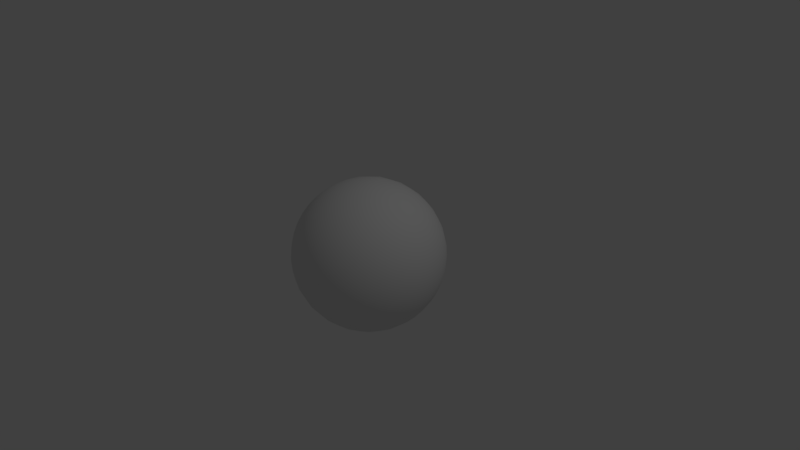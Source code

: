 # Source: HP_Particle.blend  (saved by Blender 2.79.0; exported with 4.5.12 LTS)
import bpy
from mathutils import Matrix  # noqa: F401  (used for matrix-valued properties, if any)

bpy.ops.wm.read_factory_settings(use_empty=True)
scene = bpy.context.scene
scene.name = 'Scene'

# ---- collections
col_collection_1 = bpy.data.collections.new('Collection 1'); scene.collection.children.link(col_collection_1)

# ---- world
world_world = bpy.data.worlds.new('World'); scene.world = world_world
world_world.color = (0.05088, 0.05088, 0.05088)
world_world.use_sun_shadow = False
world_world.sun_shadow_jitter_overblur = 0.0
world_world.cycles.sampling_method = 'MANUAL'

# ---- cameras
cam_camera = bpy.data.cameras.new('Camera')
cam_camera.clip_end = 100.0
cam_camera.lens = 35.0
cam_camera.sensor_width = 32.0
cam_camera.sensor_height = 18.0
cam_camera.ortho_scale = 7.314
cam_camera.dof.focus_distance = 0.0
cam_camera.dof.aperture_fstop = 128.0

# ---- lights
light_lamp = bpy.data.lights.new('Lamp', 'POINT')
light_lamp.transmission_factor = 0.0
light_lamp.cutoff_distance = 30.0
light_lamp.energy = 100.0
light_lamp.shadow_buffer_clip_start = 1.001
light_lamp.shadow_soft_size = 0.1
light_lamp.shadow_maximum_resolution = 0.006
light_lamp.use_absolute_resolution = True

# ---- meshes
me_sphere = bpy.data.meshes.new('Sphere')
me_sphere.from_pydata([(0.9808, 0.1951, 5.96e-08), (0.9239, 0.3827, 5.96e-08), (0.8315, 0.5556, 5.96e-08), (0.7071, 0.7071, 5.96e-08), (0.5556, 0.8315, 5.96e-08), (0.3827, 0.9239, 8.941e-08), (0.1951, 0.9808, 8.941e-08), (1.759e-07, 1.0, 9.995e-08), (-0.1951, 0.9808, 1.043e-07), (-0.8315, 0.5556, 1.192e-07), (0.9808, 0.1913, -0.03806), (0.9239, 0.3753, -0.07466), (0.8315, 0.5449, -0.1084), (0.7071, 0.6935, -0.1379), (0.5556, 0.8155, -0.1622), (0.3827, 0.9061, -0.1802), (0.1951, 0.9619, -0.1913), (1.639e-07, 0.9808, -0.1951), (-0.1951, 0.9619, -0.1913), (-0.3827, 0.9061, -0.1802), (-0.5556, 0.8155, -0.1622), (-0.7071, 0.6935, -0.1379), (-0.8315, 0.5449, -0.1084), (-0.9239, 0.3753, -0.07466), (-0.9808, 0.1913, -0.03806), (0.9808, 0.1802, -0.07466), (0.9239, 0.3536, -0.1464), (0.8315, 0.5133, -0.2126), (0.7071, 0.6533, -0.2706), (0.5556, 0.7682, -0.3182), (0.3827, 0.8536, -0.3536), (0.1951, 0.9061, -0.3753), (1.49e-07, 0.9239, -0.3827), (-0.1951, 0.9061, -0.3753), (-0.3827, 0.8536, -0.3536), (-0.5556, 0.7682, -0.3182), (-0.7071, 0.6533, -0.2706), (-0.8315, 0.5133, -0.2126), (-0.9239, 0.3536, -0.1464), (-0.9808, 0.1802, -0.07466), (0.9808, 0.1622, -0.1084), (0.9239, 0.3182, -0.2126), (0.8315, 0.4619, -0.3087), (0.7071, 0.5879, -0.3928), (0.5556, 0.6913, -0.4619), (0.3827, 0.7682, -0.5133), (0.1951, 0.8155, -0.5449), (1.788e-07, 0.8315, -0.5556), (-0.1951, 0.8155, -0.5449), (-0.3827, 0.7682, -0.5133), (-0.5556, 0.6913, -0.4619), (-0.7071, 0.5879, -0.3928), (-0.8315, 0.4619, -0.3087), (-0.9239, 0.3182, -0.2126), (-0.9808, 0.1622, -0.1084), (0.9808, 0.1379, -0.1379), (0.9239, 0.2706, -0.2706), (0.8315, 0.3928, -0.3928), (0.7071, 0.5, -0.5), (0.5556, 0.5879, -0.5879), (0.3827, 0.6533, -0.6533), (0.1951, 0.6935, -0.6935), (1.192e-07, 0.7071, -0.7071), (-0.1951, 0.6935, -0.6935), (-0.3827, 0.6533, -0.6533), (-0.5556, 0.5879, -0.5879), (-0.7071, 0.5, -0.5), (-0.8315, 0.3928, -0.3928), (-0.9239, 0.2706, -0.2706), (-0.9808, 0.1379, -0.1379), (0.9808, 0.1084, -0.1622), (0.9239, 0.2126, -0.3182), (0.8315, 0.3087, -0.4619), (0.7071, 0.3928, -0.5879), (0.5556, 0.4619, -0.6913), (0.3827, 0.5133, -0.7682), (0.1951, 0.5449, -0.8155), (1.192e-07, 0.5556, -0.8315), (-0.1951, 0.5449, -0.8155), (-0.3827, 0.5133, -0.7682), (-0.5556, 0.4619, -0.6913), (-0.7071, 0.3928, -0.5879), (-0.8315, 0.3087, -0.4619), (-0.9239, 0.2126, -0.3182), (-0.9808, 0.1084, -0.1622), (0.9808, 0.07466, -0.1802), (0.9239, 0.1464, -0.3536), (0.8315, 0.2126, -0.5133), (0.7071, 0.2706, -0.6533), (0.5556, 0.3182, -0.7682), (0.3827, 0.3536, -0.8536), (0.1951, 0.3753, -0.9061), (1.192e-07, 0.3827, -0.9239), (-0.1951, 0.3753, -0.9061), (-0.3827, 0.3536, -0.8536), (-0.5556, 0.3182, -0.7682), (-0.7071, 0.2706, -0.6533), (-0.8315, 0.2126, -0.5133), (-0.9239, 0.1464, -0.3536), (-0.9808, 0.07466, -0.1802), (0.9808, 0.03806, -0.1913), (0.9239, 0.07466, -0.3753), (0.8315, 0.1084, -0.5449), (0.7071, 0.1379, -0.6935), (0.5556, 0.1622, -0.8155), (0.3827, 0.1802, -0.9061), (0.1951, 0.1913, -0.9619), (1.192e-07, 0.1951, -0.9808), (-0.1951, 0.1913, -0.9619), (-0.3827, 0.1802, -0.9061), (-0.5556, 0.1622, -0.8155), (-0.7071, 0.1379, -0.6935), (-0.8315, 0.1084, -0.5449), (-0.9239, 0.07466, -0.3753), (-0.9808, 0.03806, -0.1913), (0.9808, -3.266e-07, -0.1951), (0.9239, -3.192e-07, -0.3827), (0.8315, -3.117e-07, -0.5556), (0.7071, -3.192e-07, -0.7071), (0.5556, -3.341e-07, -0.8315), (0.3827, -2.745e-07, -0.9239), (0.1951, -3.937e-07, -0.9808), (1.192e-07, -3.788e-07, -1.0), (-0.1951, -3.937e-07, -0.9808), (-0.3827, -2.298e-07, -0.9239), (-0.5556, -3.341e-07, -0.8315), (-0.7071, -3.192e-07, -0.7071), (-0.8315, -3.415e-07, -0.5556), (-0.9239, -3.043e-07, -0.3827), (-0.9808, -3.08e-07, -0.1951), (0.9808, -0.03806, -0.1913), (0.9239, -0.07466, -0.3753), (0.8315, -0.1084, -0.5449), (0.7071, -0.138, -0.6935), (0.5556, -0.1622, -0.8155), (0.3827, -0.1802, -0.9061), (0.1951, -0.1913, -0.9619), (1.192e-07, -0.1951, -0.9808), (-0.1951, -0.1913, -0.9619), (-0.3827, -0.1802, -0.9061), (-0.5556, -0.1622, -0.8155), (-0.7071, -0.138, -0.6935), (-0.8315, -0.1084, -0.5449), (-0.9239, -0.07466, -0.3753), (-0.9808, -0.03806, -0.1913), (0.9808, -0.07466, -0.1802), (0.9239, -0.1464, -0.3536), (0.8315, -0.2126, -0.5133), (0.7071, -0.2706, -0.6533), (0.5556, -0.3182, -0.7682), (0.3827, -0.3536, -0.8536), (0.1951, -0.3753, -0.9061), (1.192e-07, -0.3827, -0.9239), (-0.1951, -0.3753, -0.9061), (-0.3827, -0.3536, -0.8536), (-0.5556, -0.3182, -0.7682), (-0.7071, -0.2706, -0.6533), (-0.8315, -0.2126, -0.5133), (-0.9239, -0.1464, -0.3536), (-0.9808, -0.07466, -0.1802), (0.9808, -0.1084, -0.1622), (0.9239, -0.2126, -0.3182), (0.8315, -0.3087, -0.4619), (0.7071, -0.3928, -0.5879), (0.5556, -0.4619, -0.6913), (0.3827, -0.5133, -0.7682), (0.1951, -0.5449, -0.8155), (1.192e-07, -0.5556, -0.8315), (-0.1951, -0.5449, -0.8155), (-0.3827, -0.5133, -0.7682), (-0.5556, -0.4619, -0.6913), (-0.7071, -0.3928, -0.5879), (-0.8315, -0.3087, -0.4619), (-0.9239, -0.2126, -0.3182), (-0.9808, -0.1084, -0.1622), (0.9808, -0.138, -0.1379), (0.9239, -0.2706, -0.2706), (0.8315, -0.3928, -0.3928), (0.7071, -0.5, -0.5), (0.5556, -0.5879, -0.5879), (0.3827, -0.6533, -0.6533), (0.1951, -0.6935, -0.6935), (1.192e-07, -0.7071, -0.7071), (-0.1951, -0.6935, -0.6935), (-0.3827, -0.6533, -0.6533), (-0.5556, -0.5879, -0.5879), (-0.7071, -0.5, -0.5), (-0.8315, -0.3928, -0.3928), (-0.9239, -0.2706, -0.2706), (-0.9808, -0.138, -0.1379), (0.9808, -0.1622, -0.1084), (0.9239, -0.3182, -0.2126), (0.8315, -0.4619, -0.3087), (0.7071, -0.5879, -0.3928), (0.5556, -0.6913, -0.4619), (0.3827, -0.7682, -0.5133), (0.1951, -0.8155, -0.5449), (1.788e-07, -0.8315, -0.5556), (-0.1951, -0.8155, -0.5449), (-0.3827, -0.7682, -0.5133), (-0.5556, -0.6913, -0.4619), (-0.7071, -0.5879, -0.3928), (-0.8315, -0.4619, -0.3087), (-0.9239, -0.3182, -0.2126), (-0.9808, -0.1622, -0.1084), (-1.0, -3.258e-07, 1.192e-07), (0.9808, -0.1802, -0.07466), (0.9239, -0.3536, -0.1464), (0.8315, -0.5133, -0.2126), (0.7071, -0.6533, -0.2706), (0.5556, -0.7682, -0.3182), (0.3827, -0.8536, -0.3536), (0.1951, -0.9061, -0.3753), (1.49e-07, -0.9239, -0.3827), (-0.1951, -0.9061, -0.3753), (-0.3827, -0.8536, -0.3536), (-0.5556, -0.7682, -0.3182), (-0.7071, -0.6533, -0.2706), (-0.8315, -0.5133, -0.2126), (-0.9239, -0.3536, -0.1464), (-0.9808, -0.1802, -0.07466), (0.9808, -0.1913, -0.03806), (0.9239, -0.3753, -0.07466), (0.8315, -0.5449, -0.1084), (0.7071, -0.6935, -0.1379), (0.5556, -0.8155, -0.1622), (0.3827, -0.9061, -0.1802), (0.1951, -0.9619, -0.1913), (1.639e-07, -0.9808, -0.1951), (-0.1951, -0.9619, -0.1913), (-0.3827, -0.9061, -0.1802), (-0.5556, -0.8155, -0.1622), (-0.7071, -0.6935, -0.1379), (-0.8315, -0.5449, -0.1084), (-0.9239, -0.3753, -0.07466), (-0.9808, -0.1913, -0.03806), (0.9808, -0.1951, 5.96e-08), (0.9239, -0.3827, 0.0), (0.8315, -0.5556, 5.96e-08), (0.7071, -0.7071, 1.192e-07), (0.5556, -0.8315, 1.788e-07), (0.3827, -0.9239, 2.98e-08), (0.1951, -0.9808, 1.788e-07), (1.759e-07, -1.0, 2.003e-07), (-0.1951, -0.9808, 1.937e-07), (-0.3827, -0.9239, 5.96e-08), (-0.5556, -0.8315, 2.384e-07), (-0.7071, -0.7071, 1.788e-07), (-0.8315, -0.5556, 1.192e-07), (-0.9239, -0.3827, 1.192e-07), (-0.9808, -0.1951, 1.192e-07), (0.9808, -0.1913, 0.03806), (0.9239, -0.3753, 0.07466), (0.8315, -0.5449, 0.1084), (0.7071, -0.6935, 0.1379), (0.5556, -0.8155, 0.1622), (0.3827, -0.9061, 0.1802), (0.1951, -0.9619, 0.1913), (1.788e-07, -0.9808, 0.1951), (-0.1951, -0.9619, 0.1913), (-0.3827, -0.9061, 0.1802), (-0.5556, -0.8155, 0.1622), (-0.7071, -0.6935, 0.1379), (-0.8315, -0.5449, 0.1084), (-0.9239, -0.3753, 0.07466), (-0.9808, -0.1913, 0.03806), (0.9808, -0.1802, 0.07466), (0.9239, -0.3536, 0.1464), (0.8315, -0.5133, 0.2126), (0.7071, -0.6533, 0.2706), (0.5556, -0.7682, 0.3182), (0.3827, -0.8536, 0.3536), (0.1951, -0.9061, 0.3753), (1.788e-07, -0.9239, 0.3827), (-0.1951, -0.9061, 0.3753), (-0.3827, -0.8536, 0.3536), (-0.5556, -0.7682, 0.3182), (-0.7071, -0.6533, 0.2706), (-0.8315, -0.5133, 0.2126), (-0.9239, -0.3536, 0.1464), (-0.9808, -0.1802, 0.07466), (0.9808, -0.1622, 0.1084), (0.9239, -0.3182, 0.2126), (0.8315, -0.4619, 0.3087), (0.7071, -0.5879, 0.3928), (0.5556, -0.6913, 0.4619), (0.3827, -0.7682, 0.5133), (0.1951, -0.8155, 0.5449), (1.788e-07, -0.8315, 0.5556), (-0.1951, -0.8155, 0.5449), (-0.3827, -0.7682, 0.5133), (-0.5556, -0.6913, 0.4619), (-0.7071, -0.5879, 0.3928), (-0.8315, -0.4619, 0.3087), (-0.9239, -0.3182, 0.2126), (-0.9808, -0.1622, 0.1084), (1.0, -5.562e-07, 2.98e-07), (0.9808, -0.138, 0.1379), (0.9239, -0.2706, 0.2706), (0.8315, -0.3928, 0.3928), (0.7071, -0.5, 0.5), (0.5556, -0.5879, 0.5879), (0.3827, -0.6533, 0.6533), (0.1951, -0.6935, 0.6935), (1.788e-07, -0.7071, 0.7071), (-0.1951, -0.6935, 0.6935), (-0.3827, -0.6533, 0.6533), (-0.5556, -0.5879, 0.5879), (-0.7071, -0.5, 0.5), (-0.8315, -0.3928, 0.3928), (-0.9239, -0.2706, 0.2706), (-0.9808, -0.1379, 0.1379), (0.9808, -0.1084, 0.1622), (0.9239, -0.2126, 0.3182), (0.8315, -0.3087, 0.4619), (0.7071, -0.3928, 0.5879), (0.5556, -0.4619, 0.6913), (0.3827, -0.5133, 0.7682), (0.1951, -0.5449, 0.8155), (2.384e-07, -0.5556, 0.8315), (-0.1951, -0.5449, 0.8155), (-0.3827, -0.5133, 0.7682), (-0.5556, -0.4619, 0.6913), (-0.7071, -0.3928, 0.5879), (-0.8315, -0.3087, 0.4619), (-0.9239, -0.2126, 0.3182), (-0.9808, -0.1084, 0.1622), (0.9808, -0.07466, 0.1802), (0.9239, -0.1464, 0.3536), (0.8315, -0.2126, 0.5133), (0.7071, -0.2706, 0.6533), (0.5556, -0.3182, 0.7682), (0.3827, -0.3536, 0.8536), (0.1951, -0.3753, 0.9061), (2.384e-07, -0.3827, 0.9239), (-0.1951, -0.3753, 0.9061), (-0.3827, -0.3536, 0.8536), (-0.5556, -0.3182, 0.7682), (-0.7071, -0.2706, 0.6533), (-0.8315, -0.2126, 0.5133), (-0.9239, -0.1464, 0.3536), (-0.9808, -0.07466, 0.1802), (0.9808, -0.03806, 0.1913), (0.9239, -0.07466, 0.3753), (0.8315, -0.1084, 0.5449), (0.7071, -0.1379, 0.6935), (0.5556, -0.1622, 0.8155), (0.3827, -0.1802, 0.9061), (0.1951, -0.1913, 0.9619), (2.384e-07, -0.1951, 0.9808), (-0.1951, -0.1913, 0.9619), (-0.3827, -0.1802, 0.9061), (-0.5556, -0.1622, 0.8155), (-0.7071, -0.1379, 0.6935), (-0.8315, -0.1084, 0.5449), (-0.9239, -0.07466, 0.3753), (-0.9808, -0.03806, 0.1913), (0.9808, -3.117e-07, 0.1951), (0.9239, -2.819e-07, 0.3827), (0.8315, -2.819e-07, 0.5556), (0.7071, -1.851e-07, 0.7071), (0.5556, -1.404e-07, 0.8315), (0.3827, -3.192e-07, 0.9239), (0.1951, -9.567e-08, 0.9808), (1.788e-07, -1.404e-07, 1.0), (-0.1951, -9.567e-08, 0.9808), (-0.3827, -3.192e-07, 0.9239), (-0.5556, -1.404e-07, 0.8315), (-0.7071, -1.851e-07, 0.7071), (-0.8315, -2.596e-07, 0.5556), (-0.9239, -2.521e-07, 0.3827), (-0.9808, -3.155e-07, 0.1951), (0.9808, 0.03806, 0.1913), (0.9239, 0.07466, 0.3753), (0.8315, 0.1084, 0.5449), (0.7071, 0.1379, 0.6935), (0.5556, 0.1622, 0.8155), (0.3827, 0.1802, 0.9061), (0.1951, 0.1913, 0.9619), (2.384e-07, 0.1951, 0.9808), (-0.1951, 0.1913, 0.9619), (-0.3827, 0.1802, 0.9061), (-0.5556, 0.1622, 0.8155), (-0.7071, 0.1379, 0.6935), (-0.8315, 0.1084, 0.5449), (-0.9239, 0.07466, 0.3753), (-0.9808, 0.03806, 0.1913), (0.9808, 0.07466, 0.1802), (0.9239, 0.1464, 0.3536), (0.8315, 0.2126, 0.5133), (0.7071, 0.2706, 0.6533), (0.5556, 0.3182, 0.7682), (0.3827, 0.3536, 0.8536), (0.1951, 0.3753, 0.9061), (2.384e-07, 0.3827, 0.9239), (-0.1951, 0.3753, 0.9061), (-0.3827, 0.3536, 0.8536), (-0.5556, 0.3182, 0.7682), (-0.7071, 0.2706, 0.6533), (-0.8315, 0.2126, 0.5133), (-0.9239, 0.1464, 0.3536), (-0.9808, 0.07466, 0.1802), (0.9808, 0.1084, 0.1622), (0.9239, 0.2126, 0.3182), (0.8315, 0.3087, 0.4619), (0.7071, 0.3928, 0.5879), (0.5556, 0.4619, 0.6913), (0.3827, 0.5133, 0.7682), (0.1951, 0.5449, 0.8155), (2.384e-07, 0.5556, 0.8315), (-0.1951, 0.5449, 0.8155), (-0.3827, 0.5133, 0.7682), (-0.5556, 0.4619, 0.6913), (-0.7071, 0.3928, 0.5879), (-0.8315, 0.3087, 0.4619), (-0.9239, 0.2126, 0.3182), (-0.9808, 0.1084, 0.1622), (0.9808, 0.1379, 0.1379), (0.9239, 0.2706, 0.2706), (0.8315, 0.3928, 0.3928), (0.7071, 0.5, 0.5), (0.5556, 0.5879, 0.5879), (0.3827, 0.6533, 0.6533), (0.1951, 0.6935, 0.6935), (1.788e-07, 0.7071, 0.7071), (-0.1951, 0.6935, 0.6935), (-0.3827, 0.6533, 0.6533), (-0.5556, 0.5879, 0.5879), (-0.7071, 0.5, 0.5), (-0.8315, 0.3928, 0.3928), (-0.9239, 0.2706, 0.2706), (-0.9808, 0.1379, 0.1379), (0.9808, 0.1622, 0.1084), (0.9239, 0.3182, 0.2126), (0.8315, 0.4619, 0.3087), (0.7071, 0.5879, 0.3928), (0.5556, 0.6913, 0.4619), (0.3827, 0.7682, 0.5133), (0.1951, 0.8155, 0.5449), (1.788e-07, 0.8315, 0.5556), (-0.1951, 0.8155, 0.5449), (-0.3827, 0.7682, 0.5133), (-0.5556, 0.6913, 0.4619), (-0.7071, 0.5879, 0.3928), (-0.8315, 0.4619, 0.3087), (-0.9239, 0.3182, 0.2126), (-0.9808, 0.1622, 0.1084), (0.9808, 0.1802, 0.07466), (0.9239, 0.3536, 0.1464), (0.8315, 0.5133, 0.2126), (0.7071, 0.6533, 0.2706), (0.5556, 0.7682, 0.3182), (0.3827, 0.8536, 0.3536), (0.1951, 0.9061, 0.3753), (1.788e-07, 0.9239, 0.3827), (-0.1951, 0.9061, 0.3753), (-0.3827, 0.8536, 0.3536), (-0.5556, 0.7682, 0.3182), (-0.7071, 0.6533, 0.2706), (-0.8315, 0.5133, 0.2126), (-0.9239, 0.3536, 0.1464), (-0.9808, 0.1802, 0.07466), (0.9808, 0.1913, 0.03806), (0.9239, 0.3753, 0.07466), (0.8315, 0.5449, 0.1084), (0.7071, 0.6935, 0.1379), (0.5556, 0.8155, 0.1622), (0.3827, 0.9061, 0.1802), (0.1951, 0.9619, 0.1913), (1.788e-07, 0.9808, 0.1951), (-0.1951, 0.9619, 0.1913), (-0.3827, 0.9061, 0.1802), (-0.5556, 0.8155, 0.1622), (-0.7071, 0.6935, 0.1379), (-0.8315, 0.5449, 0.1084), (-0.9239, 0.3753, 0.07466), (-0.9808, 0.1913, 0.03806), (-0.3827, 0.9239, 5.96e-08), (-0.5556, 0.8315, -1.192e-07), (-0.7071, 0.7071, 0.0), (-0.9239, 0.3827, 5.96e-08), (-0.9808, 0.1951, 1.192e-07), (-0.1641, -0.1641, 0.1641), (0.1641, -0.1641, 0.1641), (-0.1641, 0.1641, 0.1641), (0.1641, 0.1641, 0.1641), (-0.1641, -0.1641, -0.1641), (0.1641, -0.1641, -0.1641), (-0.1641, 0.1641, -0.1641), (0.1641, 0.1641, -0.1641), (-0.8203, 0.1641, 0.1641), (-0.8203, -0.1641, 0.1641), (0.8203, -0.1641, 0.1641), (0.8203, 0.1641, 0.1641), (-0.8203, 0.1641, -0.1641), (0.8203, 0.1641, -0.1641), (-0.8203, -0.1641, -0.1641), (0.8203, -0.1641, -0.1641), (-0.1641, -0.8203, 0.1641), (0.1641, -0.8203, 0.1641), (0.1641, 0.8203, 0.1641), (-0.1641, 0.8203, 0.1641), (-0.1641, 0.8203, -0.1641), (0.1641, 0.8203, -0.1641), (0.1641, -0.8203, -0.1641), (-0.1641, -0.8203, -0.1641)], [], [(4, 3, 13, 14), (9, 479, 21, 22), (5, 4, 14, 15), (480, 9, 22, 23), (6, 5, 15, 16), (481, 480, 23, 24), (7, 6, 16, 17), (0, 296, 10), (205, 481, 24), (8, 7, 17, 18), (1, 0, 10, 11), (477, 8, 18, 19), (2, 1, 11, 12), (478, 477, 19, 20), (3, 2, 12, 13), (479, 478, 20, 21), (13, 12, 27, 28), (21, 20, 35, 36), (14, 13, 28, 29), (22, 21, 36, 37), (15, 14, 29, 30), (23, 22, 37, 38), (16, 15, 30, 31), (24, 23, 38, 39), (17, 16, 31, 32), (10, 296, 25), (205, 24, 39), (18, 17, 32, 33), (11, 10, 25, 26), (19, 18, 33, 34), (12, 11, 26, 27), (20, 19, 34, 35), (32, 31, 46, 47), (25, 296, 40), (205, 39, 54), (33, 32, 47, 48), (26, 25, 40, 41), (34, 33, 48, 49), (27, 26, 41, 42), (35, 34, 49, 50), (28, 27, 42, 43), (36, 35, 50, 51), (29, 28, 43, 44), (37, 36, 51, 52), (30, 29, 44, 45), (38, 37, 52, 53), (31, 30, 45, 46), (39, 38, 53, 54), (51, 50, 65, 66), (44, 43, 58, 59), (52, 51, 66, 67), (45, 44, 59, 60), (53, 52, 67, 68), (46, 45, 60, 61), (54, 53, 68, 69), (47, 46, 61, 62), (40, 296, 55), (205, 54, 69), (48, 47, 62, 63), (41, 40, 55, 56), (49, 48, 63, 64), (42, 41, 56, 57), (50, 49, 64, 65), (43, 42, 57, 58), (55, 296, 70), (205, 69, 84), (63, 62, 77, 78), (56, 55, 70, 71), (64, 63, 78, 79), (57, 56, 71, 72), (65, 64, 79, 80), (58, 57, 72, 73), (66, 65, 80, 81), (59, 58, 73, 74), (67, 66, 81, 82), (60, 59, 74, 75), (68, 67, 82, 83), (61, 60, 75, 76), (69, 68, 83, 84), (62, 61, 76, 77), (74, 73, 88, 89), (82, 81, 96, 97), (75, 74, 89, 90), (83, 82, 97, 98), (76, 75, 90, 91), (84, 83, 98, 99), (77, 76, 91, 92), (70, 296, 85), (205, 84, 99), (78, 77, 92, 93), (71, 70, 85, 86), (79, 78, 93, 94), (72, 71, 86, 87), (80, 79, 94, 95), (73, 72, 87, 88), (81, 80, 95, 96), (93, 92, 107, 108), (86, 85, 100, 101), (94, 93, 108, 109), (87, 86, 101, 102), (95, 94, 109, 110), (88, 87, 102, 103), (96, 95, 110, 111), (89, 88, 103, 104), (97, 96, 111, 112), (90, 89, 104, 105), (98, 97, 112, 113), (91, 90, 105, 106), (99, 98, 113, 114), (92, 91, 106, 107), (85, 296, 100), (205, 99, 114), (112, 111, 126, 127), (105, 104, 119, 120), (113, 112, 127, 128), (106, 105, 120, 121), (114, 113, 128, 129), (107, 106, 121, 122), (100, 296, 115), (205, 114, 129), (108, 107, 122, 123), (101, 100, 115, 116), (109, 108, 123, 124), (102, 101, 116, 117), (110, 109, 124, 125), (103, 102, 117, 118), (111, 110, 125, 126), (104, 103, 118, 119), (124, 123, 138, 139), (117, 116, 131, 132), (125, 124, 139, 140), (118, 117, 132, 133), (126, 125, 140, 141), (119, 118, 133, 134), (127, 126, 141, 142), (120, 119, 134, 135), (128, 127, 142, 143), (121, 120, 135, 136), (129, 128, 143, 144), (122, 121, 136, 137), (115, 296, 130), (205, 129, 144), (123, 122, 137, 138), (116, 115, 130, 131), (143, 142, 157, 158), (136, 135, 150, 151), (144, 143, 158, 159), (137, 136, 151, 152), (130, 296, 145), (205, 144, 159), (138, 137, 152, 153), (131, 130, 145, 146), (139, 138, 153, 154), (132, 131, 146, 147), (140, 139, 154, 155), (133, 132, 147, 148), (141, 140, 155, 156), (134, 133, 148, 149), (142, 141, 156, 157), (135, 134, 149, 150), (147, 146, 161, 162), (155, 154, 169, 170), (148, 147, 162, 163), (156, 155, 170, 171), (149, 148, 163, 164), (157, 156, 171, 172), (150, 149, 164, 165), (158, 157, 172, 173), (151, 150, 165, 166), (159, 158, 173, 174), (152, 151, 166, 167), (145, 296, 160), (205, 159, 174), (153, 152, 167, 168), (146, 145, 160, 161), (154, 153, 168, 169), (166, 165, 180, 181), (174, 173, 188, 189), (167, 166, 181, 182), (160, 296, 175), (205, 174, 189), (168, 167, 182, 183), (161, 160, 175, 176), (169, 168, 183, 184), (162, 161, 176, 177), (170, 169, 184, 185), (163, 162, 177, 178), (171, 170, 185, 186), (164, 163, 178, 179), (172, 171, 186, 187), (165, 164, 179, 180), (173, 172, 187, 188), (185, 184, 199, 200), (178, 177, 192, 193), (186, 185, 200, 201), (179, 178, 193, 194), (187, 186, 201, 202), (180, 179, 194, 195), (188, 187, 202, 203), (181, 180, 195, 196), (189, 188, 203, 204), (182, 181, 196, 197), (175, 296, 190), (205, 189, 204), (183, 182, 197, 198), (176, 175, 190, 191), (184, 183, 198, 199), (177, 176, 191, 192), (204, 203, 219, 220), (197, 196, 212, 213), (190, 296, 206), (205, 204, 220), (198, 197, 213, 214), (191, 190, 206, 207), (199, 198, 214, 215), (192, 191, 207, 208), (200, 199, 215, 216), (193, 192, 208, 209), (201, 200, 216, 217), (194, 193, 209, 210), (202, 201, 217, 218), (195, 194, 210, 211), (203, 202, 218, 219), (196, 195, 211, 212), (209, 208, 223, 224), (217, 216, 231, 232), (210, 209, 224, 225), (218, 217, 232, 233), (211, 210, 225, 226), (219, 218, 233, 234), (212, 211, 226, 227), (220, 219, 234, 235), (213, 212, 227, 228), (206, 296, 221), (205, 220, 235), (214, 213, 228, 229), (207, 206, 221, 222), (215, 214, 229, 230), (208, 207, 222, 223), (216, 215, 230, 231), (228, 227, 242, 243), (221, 296, 236), (205, 235, 250), (229, 228, 243, 244), (222, 221, 236, 237), (230, 229, 244, 245), (223, 222, 237, 238), (231, 230, 245, 246), (224, 223, 238, 239), (232, 231, 246, 247), (225, 224, 239, 240), (233, 232, 247, 248), (226, 225, 240, 241), (234, 233, 248, 249), (227, 226, 241, 242), (235, 234, 249, 250), (247, 246, 261, 262), (240, 239, 254, 255), (248, 247, 262, 263), (241, 240, 255, 256), (249, 248, 263, 264), (242, 241, 256, 257), (250, 249, 264, 265), (243, 242, 257, 258), (236, 296, 251), (205, 250, 265), (244, 243, 258, 259), (237, 236, 251, 252), (245, 244, 259, 260), (238, 237, 252, 253), (246, 245, 260, 261), (239, 238, 253, 254), (205, 265, 280), (259, 258, 273, 274), (252, 251, 266, 267), (260, 259, 274, 275), (253, 252, 267, 268), (261, 260, 275, 276), (254, 253, 268, 269), (262, 261, 276, 277), (255, 254, 269, 270), (263, 262, 277, 278), (256, 255, 270, 271), (264, 263, 278, 279), (257, 256, 271, 272), (265, 264, 279, 280), (258, 257, 272, 273), (251, 296, 266), (278, 277, 292, 293), (271, 270, 285, 286), (279, 278, 293, 294), (272, 271, 286, 287), (280, 279, 294, 295), (273, 272, 287, 288), (266, 296, 281), (205, 280, 295), (274, 273, 288, 289), (267, 266, 281, 282), (275, 274, 289, 290), (268, 267, 282, 283), (276, 275, 290, 291), (269, 268, 283, 284), (277, 276, 291, 292), (270, 269, 284, 285), (282, 281, 297, 298), (290, 289, 305, 306), (283, 282, 298, 299), (291, 290, 306, 307), (284, 283, 299, 300), (292, 291, 307, 308), (285, 284, 300, 301), (293, 292, 308, 309), (286, 285, 301, 302), (294, 293, 309, 310), (287, 286, 302, 303), (295, 294, 310, 311), (288, 287, 303, 304), (281, 296, 297), (205, 295, 311), (289, 288, 304, 305), (302, 301, 316, 317), (310, 309, 324, 325), (303, 302, 317, 318), (311, 310, 325, 326), (304, 303, 318, 319), (297, 296, 312), (205, 311, 326), (305, 304, 319, 320), (298, 297, 312, 313), (306, 305, 320, 321), (299, 298, 313, 314), (307, 306, 321, 322), (300, 299, 314, 315), (308, 307, 322, 323), (301, 300, 315, 316), (309, 308, 323, 324), (321, 320, 335, 336), (314, 313, 328, 329), (322, 321, 336, 337), (315, 314, 329, 330), (323, 322, 337, 338), (316, 315, 330, 331), (324, 323, 338, 339), (317, 316, 331, 332), (325, 324, 339, 340), (318, 317, 332, 333), (326, 325, 340, 341), (319, 318, 333, 334), (312, 296, 327), (205, 326, 341), (320, 319, 334, 335), (313, 312, 327, 328), (340, 339, 354, 355), (333, 332, 347, 348), (341, 340, 355, 356), (334, 333, 348, 349), (327, 296, 342), (205, 341, 356), (335, 334, 349, 350), (328, 327, 342, 343), (336, 335, 350, 351), (329, 328, 343, 344), (337, 336, 351, 352), (330, 329, 344, 345), (338, 337, 352, 353), (331, 330, 345, 346), (339, 338, 353, 354), (332, 331, 346, 347), (344, 343, 358, 359), (352, 351, 366, 367), (345, 344, 359, 360), (353, 352, 367, 368), (346, 345, 360, 361), (354, 353, 368, 369), (347, 346, 361, 362), (355, 354, 369, 370), (348, 347, 362, 363), (356, 355, 370, 371), (349, 348, 363, 364), (342, 296, 357), (205, 356, 371), (350, 349, 364, 365), (343, 342, 357, 358), (351, 350, 365, 366), (363, 362, 377, 378), (371, 370, 385, 386), (364, 363, 378, 379), (357, 296, 372), (205, 371, 386), (365, 364, 379, 380), (358, 357, 372, 373), (366, 365, 380, 381), (359, 358, 373, 374), (367, 366, 381, 382), (360, 359, 374, 375), (368, 367, 382, 383), (361, 360, 375, 376), (369, 368, 383, 384), (362, 361, 376, 377), (370, 369, 384, 385), (382, 381, 396, 397), (375, 374, 389, 390), (383, 382, 397, 398), (376, 375, 390, 391), (384, 383, 398, 399), (377, 376, 391, 392), (385, 384, 399, 400), (378, 377, 392, 393), (386, 385, 400, 401), (379, 378, 393, 394), (372, 296, 387), (205, 386, 401), (380, 379, 394, 395), (373, 372, 387, 388), (381, 380, 395, 396), (374, 373, 388, 389), (401, 400, 415, 416), (394, 393, 408, 409), (387, 296, 402), (205, 401, 416), (395, 394, 409, 410), (388, 387, 402, 403), (396, 395, 410, 411), (389, 388, 403, 404), (397, 396, 411, 412), (390, 389, 404, 405), (398, 397, 412, 413), (391, 390, 405, 406), (399, 398, 413, 414), (392, 391, 406, 407), (400, 399, 414, 415), (393, 392, 407, 408), (413, 412, 427, 428), (406, 405, 420, 421), (414, 413, 428, 429), (407, 406, 421, 422), (415, 414, 429, 430), (408, 407, 422, 423), (416, 415, 430, 431), (409, 408, 423, 424), (402, 296, 417), (205, 416, 431), (410, 409, 424, 425), (403, 402, 417, 418), (411, 410, 425, 426), (404, 403, 418, 419), (412, 411, 426, 427), (405, 404, 419, 420), (417, 296, 432), (205, 431, 446), (425, 424, 439, 440), (418, 417, 432, 433), (426, 425, 440, 441), (419, 418, 433, 434), (427, 426, 441, 442), (420, 419, 434, 435), (428, 427, 442, 443), (421, 420, 435, 436), (429, 428, 443, 444), (422, 421, 436, 437), (430, 429, 444, 445), (423, 422, 437, 438), (431, 430, 445, 446), (424, 423, 438, 439), (436, 435, 450, 451), (444, 443, 458, 459), (437, 436, 451, 452), (445, 444, 459, 460), (438, 437, 452, 453), (446, 445, 460, 461), (439, 438, 453, 454), (432, 296, 447), (205, 446, 461), (440, 439, 454, 455), (433, 432, 447, 448), (441, 440, 455, 456), (434, 433, 448, 449), (442, 441, 456, 457), (435, 434, 449, 450), (443, 442, 457, 458), (455, 454, 469, 470), (448, 447, 462, 463), (456, 455, 470, 471), (449, 448, 463, 464), (457, 456, 471, 472), (450, 449, 464, 465), (458, 457, 472, 473), (451, 450, 465, 466), (459, 458, 473, 474), (452, 451, 466, 467), (460, 459, 474, 475), (453, 452, 467, 468), (461, 460, 475, 476), (454, 453, 468, 469), (447, 296, 462), (205, 461, 476), (474, 473, 479, 9), (467, 466, 4, 5), (475, 474, 9, 480), (468, 467, 5, 6), (476, 475, 480, 481), (469, 468, 6, 7), (462, 296, 0), (205, 476, 481), (470, 469, 7, 8), (463, 462, 0, 1), (471, 470, 8, 477), (464, 463, 1, 2), (472, 471, 477, 478), (465, 464, 2, 3), (473, 472, 478, 479), (466, 465, 3, 4), (482, 483, 485, 484), (483, 482, 498, 499), (488, 489, 487, 486), (484, 485, 500, 501), (487, 489, 495, 497), (486, 482, 491, 496), (490, 494, 496, 491), (495, 493, 492, 497), (484, 488, 494, 490), (485, 483, 492, 493), (483, 487, 497, 492), (482, 484, 490, 491), (488, 486, 496, 494), (489, 485, 493, 495), (501, 500, 503, 502), (505, 504, 499, 498), (482, 486, 505, 498), (489, 488, 502, 503), (488, 484, 501, 502), (487, 483, 499, 504), (486, 487, 504, 505), (485, 489, 503, 500)])
me_sphere.polygons.foreach_set('use_smooth', [1, 1, 1, 1, 1, 1, 1, 1, 1, 1, 1, 1, 1, 1, 1, 1, 1, 1, 1, 1, 1, 1, 1, 1, 1, 1, 1, 1, 1, 1, 1, 1, 1, 1, 1, 1, 1, 1, 1, 1, 1, 1, 1, 1, 1, 1, 1, 1, 1, 1, 1, 1, 1, 1, 1, 1, 1, 1, 1, 1, 1, 1, 1, 1, 1, 1, 1, 1, 1, 1, 1, 1, 1, 1, 1, 1, 1, 1, 1, 1, 1, 1, 1, 1, 1, 1, 1, 1, 1, 1, 1, 1, 1, 1, 1, 1, 1, 1, 1, 1, 1, 1, 1, 1, 1, 1, 1, 1, 1, 1, 1, 1, 1, 1, 1, 1, 1, 1, 1, 1, 1, 1, 1, 1, 1, 1, 1, 1, 1, 1, 1, 1, 1, 1, 1, 1, 1, 1, 1, 1, 1, 1, 1, 1, 1, 1, 1, 1, 1, 1, 1, 1, 1, 1, 1, 1, 1, 1, 1, 1, 1, 1, 1, 1, 1, 1, 1, 1, 1, 1, 1, 1, 1, 1, 1, 1, 1, 1, 1, 1, 1, 1, 1, 1, 1, 1, 1, 1, 1, 1, 1, 1, 1, 1, 1, 1, 1, 1, 1, 1, 1, 1, 1, 1, 1, 1, 1, 1, 1, 1, 1, 1, 1, 1, 1, 1, 1, 1, 1, 1, 1, 1, 1, 1, 1, 1, 1, 1, 1, 1, 1, 1, 1, 1, 1, 1, 1, 1, 1, 1, 1, 1, 1, 1, 1, 1, 1, 1, 1, 1, 1, 1, 1, 1, 1, 1, 1, 1, 1, 1, 1, 1, 1, 1, 1, 1, 1, 1, 1, 1, 1, 1, 1, 1, 1, 1, 1, 1, 1, 1, 1, 1, 1, 1, 1, 1, 1, 1, 1, 1, 1, 1, 1, 1, 1, 1, 1, 1, 1, 1, 1, 1, 1, 1, 1, 1, 1, 1, 1, 1, 1, 1, 1, 1, 1, 1, 1, 1, 1, 1, 1, 1, 1, 1, 1, 1, 1, 1, 1, 1, 1, 1, 1, 1, 1, 1, 1, 1, 1, 1, 1, 1, 1, 1, 1, 1, 1, 1, 1, 1, 1, 1, 1, 1, 1, 1, 1, 1, 1, 1, 1, 1, 1, 1, 1, 1, 1, 1, 1, 1, 1, 1, 1, 1, 1, 1, 1, 1, 1, 1, 1, 1, 1, 1, 1, 1, 1, 1, 1, 1, 1, 1, 1, 1, 1, 1, 1, 1, 1, 1, 1, 1, 1, 1, 1, 1, 1, 1, 1, 1, 1, 1, 1, 1, 1, 1, 1, 1, 1, 1, 1, 1, 1, 1, 1, 1, 1, 1, 1, 1, 1, 1, 1, 1, 1, 1, 1, 1, 1, 1, 1, 1, 1, 1, 1, 1, 1, 1, 1, 1, 1, 1, 1, 1, 1, 1, 1, 1, 1, 1, 1, 1, 1, 1, 1, 1, 1, 1, 1, 1, 1, 1, 1, 1, 1, 1, 1, 1, 1, 1, 1, 1, 1, 1, 1, 1, 1, 1, 1, 1, 1, 1, 1, 1, 1, 1, 1, 1, 1, 1, 1, 1, 1, 1, 1, 1, 1, 1, 1, 1, 1, 1, 0, 0, 0, 0, 0, 0, 0, 0, 0, 0, 0, 0, 0, 0, 0, 0, 0, 0, 0, 0, 0, 0])
me_sphere.use_remesh_preserve_volume = False
me_sphere.use_remesh_preserve_attributes = False
me_sphere.use_mirror_vertex_groups = False
me_sphere.update()

# ---- objects
ob_sphere = bpy.data.objects.new('Sphere', me_sphere)
ob_lamp = bpy.data.objects.new('Lamp', light_lamp)
ob_camera = bpy.data.objects.new('Camera', cam_camera)

# ---- transforms, parenting, visibility, modifiers, constraints
ob_sphere.location = (0.0, 0.0, 0.0)
ob_sphere.lineart.crease_threshold = 0.0
ob_lamp.location = (4.076, 1.005, 5.904)
ob_lamp.rotation_euler = (0.6503, 0.05522, 1.866)
ob_lamp.lock_rotations_4d = False
ob_lamp.empty_display_type = 'ARROWS'
ob_lamp.color = (0.0, 0.0, 0.0, 0.0)
ob_lamp.lineart.crease_threshold = 0.0
ob_camera.location = (7.481, -6.508, 5.344)
ob_camera.rotation_euler = (1.109, 0.0, 0.8149)
ob_camera.lock_rotations_4d = False
ob_camera.empty_display_type = 'ARROWS'
ob_camera.color = (0.0, 0.0, 0.0, 0.0)
ob_camera.display_type = 'WIRE'
ob_camera.lineart.crease_threshold = 0.0

# ---- collection membership
col_collection_1.objects.link(ob_sphere)
col_collection_1.objects.link(ob_lamp)
col_collection_1.objects.link(ob_camera)

# ---- scene / render settings (as saved in the file)
scene.camera = ob_camera
scene.frame_start = 1; scene.frame_end = 250; scene.frame_set(1)
scene.render.engine = 'BLENDER_EEVEE_NEXT'
scene.render.resolution_percentage = 50
scene.render.dither_intensity = 0.0
scene.cycles.use_denoising = False
scene.cycles.samples = 128
scene.cycles.sampling_pattern = 'TABULATED_SOBOL'
scene.cycles.use_adaptive_sampling = False
scene.cycles.use_light_tree = False
scene.cycles.blur_glossy = 0.0
scene.cycles.sample_clamp_indirect = 0.0
scene.view_settings.view_transform = 'Standard'
bpy.context.view_layer.update()
